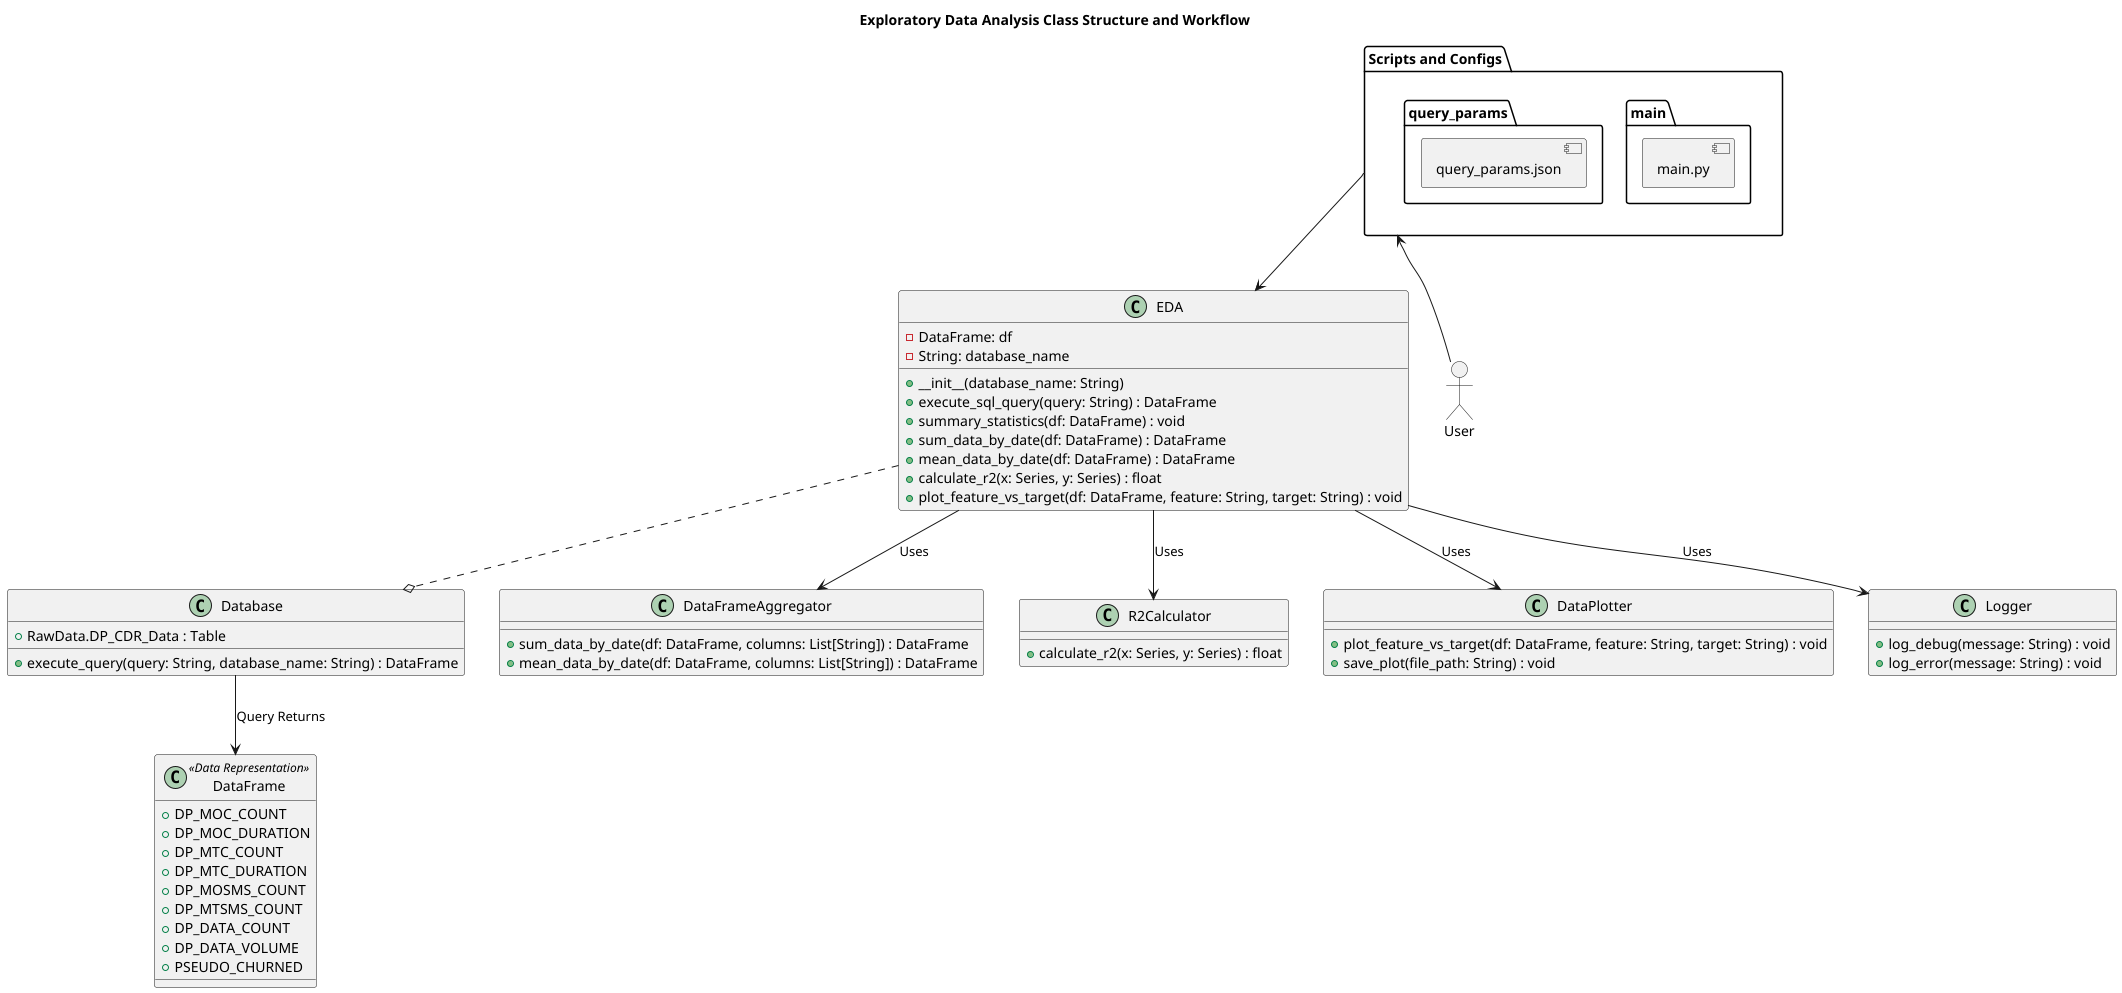

The diagram above was rendered by PlantUML. Its source (embedded in the PNG):
@startuml
allowmixing
title Exploratory Data Analysis Class Structure and Workflow

package "Scripts and Configs" {
    component [main.py]
    component [query_params.json]
}

class EDA {
    -DataFrame: df
    -String: database_name

    +__init__(database_name: String)
    +execute_sql_query(query: String) : DataFrame
    +summary_statistics(df: DataFrame) : void
    +sum_data_by_date(df: DataFrame) : DataFrame
    +mean_data_by_date(df: DataFrame) : DataFrame
    +calculate_r2(x: Series, y: Series) : float
    +plot_feature_vs_target(df: DataFrame, feature: String, target: String) : void
}

EDA ..o Database

class Database {
    + RawData.DP_CDR_Data : Table
    + execute_query(query: String, database_name: String) : DataFrame
}

class DataFrameAggregator {
    + sum_data_by_date(df: DataFrame, columns: List[String]) : DataFrame
    + mean_data_by_date(df: DataFrame, columns: List[String]) : DataFrame
}

class R2Calculator {
    + calculate_r2(x: Series, y: Series) : float
}

class DataPlotter {
    + plot_feature_vs_target(df: DataFrame, feature: String, target: String) : void
    + save_plot(file_path: String) : void
}

class Logger {
    + log_debug(message: String) : void
    + log_error(message: String) : void
}

actor User

EDA --> DataFrameAggregator : "Uses"
EDA --> R2Calculator : "Uses"
EDA --> DataPlotter : "Uses"
EDA --> Logger : "Uses"

class DataFrame <<Data Representation>> {
    + DP_MOC_COUNT
    + DP_MOC_DURATION
    + DP_MTC_COUNT
    + DP_MTC_DURATION
    + DP_MOSMS_COUNT
    + DP_MTSMS_COUNT
    + DP_DATA_COUNT
    + DP_DATA_VOLUME
    + PSEUDO_CHURNED
}

Database --> DataFrame : "Query Returns"

"Scripts and Configs" <-- User
"Scripts and Configs" --> EDA

@enduml